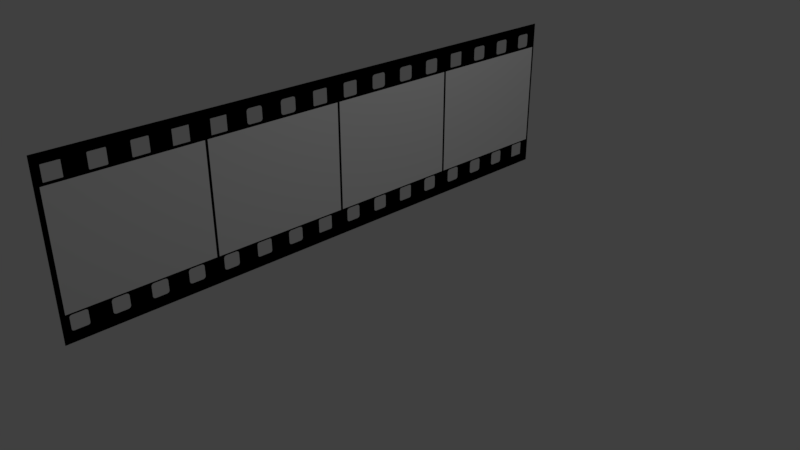 # Source: untitled.blend  (saved by Blender 2.79.7; exported with 4.5.12 LTS)
import bpy
from mathutils import Matrix  # noqa: F401  (used for matrix-valued properties, if any)

bpy.ops.wm.read_factory_settings(use_empty=True)
scene = bpy.context.scene
scene.name = 'Scene'

# ---- collections
col_collection_1 = bpy.data.collections.new('Collection 1'); scene.collection.children.link(col_collection_1)

# ---- materials (node trees are filled in below, after node groups)
mat_material_003 = bpy.data.materials.new('Material.003')
mat_material_003.alpha_threshold = 0.0
mat_material_003.use_transparent_shadow = False
mat_material_003.diffuse_color = (0.0, 0.0, 0.0, 1.0)
mat_material_003.roughness = 0.5
mat_material_003.specular_intensity = 0.0

# ---- material node trees

# ---- world
world_world = bpy.data.worlds.new('World'); scene.world = world_world
world_world.color = (0.05088, 0.05088, 0.05088)
world_world.use_sun_shadow = False
world_world.sun_shadow_jitter_overblur = 0.0

# ---- cameras
cam_camera = bpy.data.cameras.new('Camera')
cam_camera.clip_end = 100.0
cam_camera.lens = 35.0
cam_camera.sensor_width = 32.0
cam_camera.sensor_height = 18.0
cam_camera.ortho_scale = 7.314
cam_camera.dof.focus_distance = 0.0
cam_camera.dof.aperture_fstop = 128.0

# ---- lights
light_lamp = bpy.data.lights.new('Lamp', 'POINT')
light_lamp.transmission_factor = 0.0
light_lamp.cutoff_distance = 30.0
light_lamp.energy = 100.0
light_lamp.shadow_buffer_clip_start = 1.001
light_lamp.shadow_soft_size = 0.1
light_lamp.shadow_maximum_resolution = 0.006
light_lamp.use_absolute_resolution = True

# ---- meshes
me_plane_011 = bpy.data.meshes.new('Plane.011')
me_plane_011.from_pydata([(-1.0, -1.0, 0.0), (1.0, -1.0, 0.0), (-1.0, 1.0, 0.0), (1.0, 1.0, 0.0)], [], [(0, 1, 3, 2)])
me_plane_011.use_remesh_preserve_volume = False
me_plane_011.use_remesh_preserve_attributes = False
me_plane_011.use_mirror_vertex_groups = False
me_plane_011.update()
me_plane_017 = bpy.data.meshes.new('Plane.017')
me_plane_017.from_pydata([(-1.0, -1.0, 0.0), (1.0, -1.0, 0.0), (-1.0, 1.0, 0.0), (1.0, 1.0, 0.0)], [], [(0, 1, 3, 2)])
me_plane_017.use_remesh_preserve_volume = False
me_plane_017.use_remesh_preserve_attributes = False
me_plane_017.use_mirror_vertex_groups = False
me_plane_017.update()
me_plane_018 = bpy.data.meshes.new('Plane.018')
me_plane_018.from_pydata([(-1.0, -1.0, 0.0), (1.0, -1.0, 0.0), (-1.0, 1.0, 0.0), (1.0, 1.0, 0.0)], [], [(0, 1, 3, 2)])
me_plane_018.use_remesh_preserve_volume = False
me_plane_018.use_remesh_preserve_attributes = False
me_plane_018.use_mirror_vertex_groups = False
me_plane_018.update()
me_plane_019 = bpy.data.meshes.new('Plane.019')
me_plane_019.from_pydata([(-1.0, -1.0, 0.0), (1.0, -1.0, 0.0), (-1.0, 1.0, 0.0), (1.0, 1.0, 0.0)], [], [(0, 1, 3, 2)])
me_plane_019.use_remesh_preserve_volume = False
me_plane_019.use_remesh_preserve_attributes = False
me_plane_019.use_mirror_vertex_groups = False
me_plane_019.update()
me_plane_006 = bpy.data.meshes.new('Plane.006')
me_plane_006.from_pydata([(-1.0, -1.0, 0.0), (1.0, -1.0, 0.0), (-1.0, 1.0, 0.0), (1.0, 1.0, 0.0), (-0.8875, -0.9201, 3.711e-10), (-0.8882, -0.9213, 0.0), (-0.8882, -0.9718, 0.0), (-0.8875, -0.9731, 3.711e-10), (-0.8875, -0.92, -4.366e-11), (-0.8875, -0.9731, -4.366e-11), (-0.8853, -0.9194, 3.711e-10), (-0.8813, -0.9192, 0.0), (-0.8853, -0.9194, -4.366e-11), (-0.8853, -0.9737, 0.0), (-0.8853, -0.9737, 3.711e-10), (-0.8813, -0.974, 0.0), (-0.713, -0.9737, 3.711e-10), (-0.713, -0.9194, 3.711e-10), (-0.7169, -0.9192, 0.0), (-0.7169, -0.974, 0.0), (-0.7108, -0.9731, 0.0), (-0.7108, -0.92, -4.366e-11), (-0.713, -0.9194, 0.0), (-0.713, -0.9737, -4.366e-11), (-0.7108, -0.9201, 3.711e-10), (-0.71, -0.9213, 0.0), (-0.71, -0.9718, 0.0), (-0.7108, -0.9731, 3.711e-10), (-0.8882, -0.7977, 0.0), (-0.8882, -0.8451, 2.165e-08), (-0.8873, -0.7969, -2.328e-10), (-0.8873, -0.8459, -1.932e-08), (-0.8866, -0.7959, 0.0), (-0.8866, -0.8468, -3.26e-09), (-0.8787, -0.8485, -2.328e-10), (-0.8819, -0.7945, -6.985e-10), (-0.885, -0.795, 1.164e-10), (-0.885, -0.8478, 2.91e-10), (-0.8819, -0.8483, 0.0), (-0.8787, -0.7943, -2.328e-10), (-0.7196, -0.8485, -2.328e-10), (-0.722, -0.794, -1.164e-09), (-0.7196, -0.7943, -2.328e-10), (-0.722, -0.8488, -2.561e-09), (-0.8763, -0.794, 0.0), (-0.8763, -0.8488, 0.0), (-0.7164, -0.8483, 0.0), (-0.7133, -0.795, 2.91e-10), (-0.7133, -0.8478, 2.91e-10), (-0.7164, -0.7945, 0.0), (-0.7117, -0.7959, 0.0), (-0.7117, -0.8468, 0.0), (-0.71, -0.7977, -1.164e-09), (-0.71, -0.8451, -1.164e-09), (-0.711, -0.8459, -2.328e-10), (-0.711, -0.7969, -2.328e-10), (-0.8873, -0.6718, -2.561e-09), (-0.8882, -0.6725, -1.863e-08), (-0.8882, -0.7199, 1.607e-08), (-0.8865, -0.6708, -2.049e-08), (-0.8873, -0.7207, -2.282e-08), (-0.8865, -0.7217, -2.119e-08), (-0.8787, -0.7234, -4.657e-10), (-0.8787, -0.6691, -4.657e-10), (-0.885, -0.6698, 2.561e-09), (-0.885, -0.7226, 2.328e-10), (-0.8818, -0.6693, -2.794e-09), (-0.8818, -0.7231, -2.049e-08), (-0.7221, -0.7236, -4.657e-10), (-0.8762, -0.6688, 1.863e-09), (-0.7196, -0.6691, -2.328e-10), (-0.7221, -0.6688, -4.657e-10), (-0.8762, -0.7236, 1.863e-09), (-0.7196, -0.7234, -2.328e-10), (-0.7165, -0.6693, -2.328e-10), (-0.7133, -0.7226, -3.492e-10), (-0.7133, -0.6698, -3.492e-10), (-0.7117, -0.6708, -2.328e-10), (-0.7117, -0.7217, -2.328e-10), (-0.7165, -0.7231, -2.328e-10), (-0.711, -0.6718, -2.328e-10), (-0.711, -0.7207, -2.328e-10), (-0.71, -0.7199, -4.657e-10), (-0.71, -0.6725, -4.657e-10), (-0.8882, -0.5965, 6.054e-09), (-0.8876, -0.5446, 5.96e-08), (-0.8876, -0.5976, 3.341e-08), (-0.8882, -0.5456, -4.889e-09), (-0.8875, -0.5445, 1.548e-08), (-0.8875, -0.5977, -2.969e-08), (-0.882, -0.5985, -1.001e-08), (-0.8853, -0.5983, 5.832e-08), (-0.882, -0.5437, 2.095e-09), (-0.8853, -0.5439, 2.561e-09), (-0.8857, -0.5439, 1.688e-08), (-0.8857, -0.5982, 4.657e-10), (-0.713, -0.5439, 0.0), (-0.7163, -0.5985, 0.0), (-0.7163, -0.5437, 0.0), (-0.7126, -0.5982, 6.985e-10), (-0.713, -0.5983, 0.0), (-0.7126, -0.5439, -2.328e-10), (-0.7108, -0.5977, -2.328e-10), (-0.7108, -0.5445, 6.985e-10), (-0.71, -0.5965, 0.0), (-0.7107, -0.5976, 0.0), (-0.71, -0.5456, 0.0), (-0.7107, -0.5446, 0.0), (-0.8879, -0.4724, 6.985e-10), (-0.8882, -0.4718, 3.073e-08), (-0.8879, -0.4194, 1.63e-09), (-0.8882, -0.42, 1.63e-09), (-0.8875, -0.419, 2.095e-09), (-0.8875, -0.4728, -2.468e-08), (-0.8853, -0.4732, 1.63e-09), (-0.8853, -0.4186, 1.63e-09), (-0.8834, -0.4185, 1.863e-09), (-0.8864, -0.4187, 1.863e-09), (-0.8864, -0.4731, 2.095e-09), (-0.8834, -0.4733, 1.63e-09), (-0.713, -0.4732, 6.985e-10), (-0.713, -0.4186, 4.657e-10), (-0.7148, -0.4185, 6.985e-10), (-0.7148, -0.4733, 6.985e-10), (-0.7119, -0.4731, 9.313e-10), (-0.7119, -0.4187, 6.985e-10), (-0.7108, -0.419, 9.313e-10), (-0.7108, -0.4728, 6.985e-10), (-0.71, -0.42, 6.985e-10), (-0.71, -0.4718, 6.985e-10), (-0.7104, -0.4194, 6.985e-10), (-0.7104, -0.4724, 4.657e-10), (-0.8771, -0.346, 1.863e-09), (-0.71, -0.3015, 9.313e-10), (-0.7149, -0.2985, 9.313e-10), (-0.8714, -0.3466, 3.725e-09), (-0.717, -0.2967, 6.985e-10), (-0.8882, -0.3391, 3.725e-09), (-0.8834, -0.2985, 3.725e-09), (-0.7149, -0.343, 9.313e-10), (-0.8813, -0.2967, 1.63e-09), (-0.8882, -0.34, 2.794e-09), (-0.71, -0.34, 9.313e-10), (-0.8618, -0.2933, 2.794e-09), (-0.8714, -0.2948, 3.725e-09), (-0.7365, -0.3481, 9.313e-10), (-0.7269, -0.3466, 2.328e-09), (-0.8771, -0.2955, 1.863e-09), (-0.7183, -0.2959, 6.985e-10), (-0.7183, -0.3456, 6.985e-10), (-0.717, -0.3447, 6.985e-10), (-0.7212, -0.346, 6.985e-10), (-0.7212, -0.2955, 6.985e-10), (-0.8799, -0.2959, 1.863e-09), (-0.8799, -0.3456, 1.863e-09), (-0.8813, -0.3447, 1.863e-09), (-0.8834, -0.343, 3.725e-09), (-0.7269, -0.2948, 9.313e-10), (-0.8882, -0.3015, 2.794e-09), (-0.8618, -0.3481, 2.794e-09), (-0.7365, -0.2933, 1.863e-09), (-0.8618, -0.223, 3.725e-09), (-0.71, -0.1763, 1.863e-09), (-0.7365, -0.223, 9.313e-10), (-0.8618, -0.1682, 3.725e-09), (-0.8882, -0.1763, 1.211e-08), (-0.7149, -0.1733, 9.313e-10), (-0.7365, -0.1682, 1.863e-09), (-0.8882, -0.2139, 5.402e-08), (-0.8882, -0.2148, -9.313e-08), (-0.7212, -0.1703, 9.313e-10), (-0.7183, -0.2204, 6.985e-10), (-0.717, -0.2196, 9.313e-10), (-0.7183, -0.1707, 6.985e-10), (-0.7212, -0.2209, 2.328e-10), (-0.7269, -0.1697, 9.313e-10), (-0.8771, -0.1703, 6.054e-09), (-0.8799, -0.1707, -4.657e-10), (-0.8813, -0.2196, 1.863e-09), (-0.8799, -0.2204, -4.657e-10), (-0.8813, -0.1716, -9.313e-10), (-0.717, -0.1716, 2.328e-10), (-0.8771, -0.2209, -2.561e-09), (-0.7149, -0.2178, 9.313e-10), (-0.71, -0.2148, 1.863e-09), (-0.7269, -0.2215, 9.313e-10), (-0.8714, -0.2215, -4.657e-10), (-0.8714, -0.1697, 9.313e-10), (-0.8834, -0.1733, -1.863e-09), (-0.8834, -0.2178, -3.26e-09), (-0.8862, -0.09546, -1.211e-08), (-0.7115, -0.04606, 1.863e-09), (-0.71, -0.09357, 9.313e-10), (-0.8783, -0.04345, 4.424e-09), (-0.7238, -0.09782, 9.313e-10), (-0.8882, -0.09357, -9.919e-08), (-0.8744, -0.043, 9.313e-10), (-0.71, -0.04724, 9.313e-10), (-0.7115, -0.09475, 1.863e-09), (-0.7238, -0.043, 9.313e-10), (-0.8882, -0.04724, 8.382e-09), (-0.72, -0.04345, 1.863e-09), (-0.8744, -0.09782, 2.375e-08), (-0.7139, -0.04419, 1.63e-09), (-0.7139, -0.09662, 1.63e-09), (-0.8844, -0.09662, 6.985e-09), (-0.8844, -0.04419, 2.561e-09), (-0.7121, -0.09546, 1.63e-09), (-0.8806, -0.09719, 6.752e-09), (-0.8806, -0.04362, 1.164e-08), (-0.8862, -0.04535, 6.286e-09), (-0.8868, -0.04606, 1.164e-09), (-0.7177, -0.04362, 1.63e-09), (-0.7121, -0.04535, 1.63e-09), (-0.7177, -0.09719, 1.63e-09), (-0.72, -0.09736, 1.863e-09), (-0.8783, -0.09736, 3.725e-09), (-0.8868, -0.09475, -1.327e-08), (-0.7286, 0.02735, -1.397e-09), (-0.7129, 0.07877, 1.892e-10), (-0.8882, 0.03306, -1.63e-08), (-0.8697, 0.08217, -1.397e-09), (-0.8882, 0.07645, 4.657e-10), (-0.8697, 0.02735, -1.397e-09), (-0.7156, 0.08046, 9.313e-10), (-0.7156, 0.02906, 9.313e-10), (-0.8827, 0.08046, 1.397e-09), (-0.8827, 0.02906, 0.0), (-0.713, 0.03072, 8.731e-10), (-0.721, 0.02824, 8.731e-10), (-0.8853, 0.0788, 8.295e-10), (-0.8854, 0.07877, -1.513e-09), (-0.7129, 0.03075, 1.892e-10), (-0.7211, 0.02824, 1.892e-10), (-0.8772, 0.02824, -1.513e-09), (-0.8773, 0.02824, 8.731e-10), (-0.8853, 0.03072, 4.249e-09), (-0.8854, 0.03075, 1.892e-10), (-0.713, 0.0788, 8.295e-10), (-0.721, 0.08128, 8.295e-10), (-0.7211, 0.08128, 1.892e-10), (-0.8772, 0.08128, -1.513e-09), (-0.8773, 0.08128, -3.216e-09), (-0.71, 0.03306, -1.397e-09), (-0.71, 0.07645, -1.397e-09), (-0.7286, 0.08217, -1.397e-09), (-0.7269, 0.154, -3.26e-09), (-0.7212, 0.1546, -1.863e-09), (-0.7269, 0.2058, -3.26e-09), (-0.7365, 0.1525, 2.794e-09), (-0.7365, 0.2073, -2.794e-09), (-0.71, 0.1607, -2.794e-09), (-0.8714, 0.154, 2.328e-09), (-0.8618, 0.1525, 3.725e-09), (-0.717, 0.1559, -1.164e-09), (-0.8771, 0.1546, -9.313e-10), (-0.8799, 0.1551, -4.657e-10), (-0.717, 0.2039, -1.863e-09), (-0.7183, 0.2048, -9.313e-10), (-0.7183, 0.1551, -1.63e-09), (-0.8771, 0.2052, -1.164e-09), (-0.8799, 0.2048, -3.26e-09), (-0.7212, 0.2052, -9.313e-10), (-0.8813, 0.1559, -1.467e-08), (-0.8813, 0.2039, -9.313e-10), (-0.8834, 0.2022, 2.328e-09), (-0.71, 0.1992, -2.794e-09), (-0.7149, 0.2022, -3.26e-09), (-0.8714, 0.2058, 2.328e-09), (-0.8882, 0.1992, 5.588e-09), (-0.8618, 0.2073, 3.725e-09), (-0.8882, 0.1607, -4.47e-08), (-0.7149, 0.1577, -3.26e-09), (-0.8834, 0.1577, 2.328e-09), (-0.7212, 0.3304, -1.863e-09), (-0.7269, 0.2792, -3.26e-09), (-0.7365, 0.2777, -3.725e-09), (-0.8618, 0.3325, 1.863e-09), (-0.8618, 0.2777, 2.794e-09), (-0.8813, 0.2811, 5.355e-09), (-0.8834, 0.2829, 4.657e-09), (-0.71, 0.2858, -3.725e-09), (-0.7149, 0.2829, -3.26e-09), (-0.7212, 0.2798, -3.26e-09), (-0.7269, 0.331, -3.26e-09), (-0.7365, 0.3325, -3.725e-09), (-0.8714, 0.331, 2.328e-09), (-0.8714, 0.2792, 2.328e-09), (-0.8882, 0.2858, 5.588e-09), (-0.8771, 0.2798, 1.397e-09), (-0.71, 0.3244, -3.725e-09), (-0.7183, 0.2802, -2.328e-09), (-0.717, 0.2811, -1.863e-09), (-0.717, 0.3291, -2.561e-09), (-0.7183, 0.3299, -2.328e-09), (-0.8799, 0.2802, -4.657e-10), (-0.8799, 0.3299, 4.657e-09), (-0.8813, 0.3291, 3.027e-09), (-0.8771, 0.3304, 2.561e-09), (-0.8882, 0.3244, 6.519e-09), (-0.7149, 0.3273, -3.26e-09), (-0.8834, 0.3273, 6.054e-09), (-0.7143, 0.4531, -3.725e-09), (-0.7157, 0.4542, -3.027e-09), (-0.7212, 0.4559, -3.26e-09), (-0.734, 0.4028, -4.657e-09), (-0.8826, 0.4063, 6.519e-09), (-0.7157, 0.4063, -3.725e-09), (-0.71, 0.4503, -1.863e-09), (-0.734, 0.4577, -1.863e-09), (-0.7212, 0.4046, -3.26e-09), (-0.71, 0.4494, -3.725e-09), (-0.725, 0.4564, -3.725e-09), (-0.725, 0.4041, -4.889e-09), (-0.7143, 0.4074, -4.889e-09), (-0.71, 0.4102, -4.657e-09), (-0.7175, 0.4554, -3.26e-09), (-0.8808, 0.4554, 1.63e-09), (-0.8826, 0.4542, 1.397e-09), (-0.7175, 0.4051, -3.492e-09), (-0.8808, 0.4051, 2.561e-09), (-0.8771, 0.4046, 1.397e-09), (-0.8771, 0.4559, 0.0), (-0.8882, 0.4102, 2.421e-08), (-0.8733, 0.4564, 2.561e-09), (-0.8882, 0.4503, 2.608e-08), (-0.884, 0.4531, 2.561e-09), (-0.8643, 0.4577, 2.794e-09), (-0.8643, 0.4028, 2.794e-09), (-0.8733, 0.4041, 2.561e-09), (-0.884, 0.4074, 2.352e-08), (-0.7119, 0.5807, -1.397e-09), (-0.7112, 0.5798, -1.63e-09), (-0.71, 0.5789, -1.863e-09), (-0.7112, 0.531, -1.63e-09), (-0.7119, 0.5301, -1.397e-09), (-0.7135, 0.5818, -1.746e-09), (-0.7135, 0.5291, -1.746e-09), (-0.7169, 0.5823, -1.397e-09), (-0.7169, 0.5286, -1.397e-09), (-0.7197, 0.5825, -1.63e-09), (-0.7197, 0.5284, -1.63e-09), (-0.7227, 0.528, -1.863e-09), (-0.8785, 0.5284, 2.561e-09), (-0.8785, 0.5825, 1.397e-09), (-0.8814, 0.5823, 9.313e-10), (-0.8848, 0.5818, 1.746e-09), (-0.8848, 0.5291, 4.54e-09), (-0.8814, 0.5286, 2.095e-09), (-0.8864, 0.5807, 1.63e-09), (-0.8871, 0.5798, 2.095e-09), (-0.8871, 0.531, -1.63e-09), (-0.8864, 0.5301, 1.863e-09), (-0.8756, 0.5828, -1.863e-09), (-0.8882, 0.5319, -3.725e-09), (-0.8882, 0.5789, -4.657e-10), (-0.71, 0.5319, -1.863e-09), (-0.7227, 0.5828, -1.863e-09), (-0.8756, 0.528, -1.863e-09), (-0.7149, 0.7028, -4.657e-10), (-0.71, 0.6999, -3.725e-09), (-0.8813, 0.7046, -1.63e-09), (-0.717, 0.7046, -1.63e-09), (-0.8618, 0.708, -1.863e-09), (-0.8618, 0.6532, -1.863e-09), (-0.71, 0.6613, -3.725e-09), (-0.8834, 0.7028, -4.657e-10), (-0.7212, 0.7059, -1.397e-09), (-0.8714, 0.7065, -4.657e-10), (-0.8771, 0.6553, -1.863e-09), (-0.7269, 0.7065, -4.657e-10), (-0.7212, 0.6553, -1.63e-09), (-0.7365, 0.708, -3.725e-09), (-0.8882, 0.6613, -1.863e-09), (-0.7365, 0.6532, -3.725e-09), (-0.7183, 0.7054, -1.397e-09), (-0.7183, 0.6557, -1.397e-09), (-0.717, 0.6566, -1.397e-09), (-0.8799, 0.6557, -1.863e-09), (-0.8771, 0.7059, -1.63e-09), (-0.8799, 0.7054, -4.657e-10), (-0.8813, 0.6566, -1.63e-09), (-0.7149, 0.6584, -4.657e-10), (-0.7269, 0.6547, -4.657e-10), (-0.8714, 0.6547, -4.657e-10), (-0.8834, 0.6584, -4.657e-10), (-0.8882, 0.6999, -1.863e-09), (-0.7343, 0.8332, -1.863e-09), (-0.8882, 0.8257, -2.794e-09), (-0.864, 0.7783, -1.863e-09), (-0.7343, 0.7783, -1.863e-09), (-0.8882, 0.7858, -1.863e-09), (-0.7252, 0.7797, -6.985e-10), (-0.8839, 0.8285, -3.26e-09), (-0.8771, 0.7801, -1.397e-09), (-0.8731, 0.8318, -3.26e-09), (-0.71, 0.8257, -1.863e-09), (-0.7143, 0.8285, -6.985e-10), (-0.7158, 0.8297, -2.561e-09), (-0.7212, 0.7801, -3.027e-09), (-0.7176, 0.7807, -3.027e-09), (-0.7158, 0.7818, -2.561e-09), (-0.7176, 0.8308, -2.561e-09), (-0.864, 0.8332, -1.863e-09), (-0.8771, 0.8314, -1.397e-09), (-0.8807, 0.8308, -2.328e-09), (-0.8825, 0.8297, -1.397e-09), (-0.7212, 0.8314, -1.397e-09), (-0.8807, 0.7807, -2.095e-09), (-0.8825, 0.7818, -1.397e-09), (-0.8839, 0.783, -6.985e-10), (-0.7143, 0.783, -6.985e-10), (-0.8731, 0.7797, -6.985e-10), (-0.71, 0.7858, -1.863e-09), (-0.7252, 0.8318, -6.985e-10), (-0.8813, 0.9549, -9.313e-10), (-0.7212, 0.9562, -9.313e-10), (-0.7269, 0.9568, -1.863e-09), (-0.8834, 0.9531, -1.863e-09), (-0.7149, 0.9087, -1.863e-09), (-0.717, 0.9069, -1.863e-09), (-0.71, 0.9502, -2.794e-09), (-0.71, 0.9116, -2.794e-09), (-0.7212, 0.9056, -1.164e-09), (-0.7269, 0.905, -1.863e-09), (-0.7365, 0.9583, -2.794e-09), (-0.8771, 0.9056, -4.657e-10), (-0.8834, 0.9087, -4.657e-10), (-0.8882, 0.9116, 2.794e-09), (-0.8618, 0.9583, -2.794e-09), (-0.8882, 0.9502, -2.794e-09), (-0.7183, 0.9061, -9.313e-10), (-0.717, 0.9549, -6.985e-10), (-0.7183, 0.9558, -4.657e-10), (-0.8771, 0.9562, -2.328e-10), (-0.8799, 0.9558, -4.657e-10), (-0.8799, 0.9061, -9.313e-10), (-0.8813, 0.9069, -1.164e-09), (-0.8714, 0.9568, -1.863e-09), (-0.8882, 0.9126, 5.588e-09), (-0.8618, 0.9035, -1.863e-09), (-0.71, 0.9124, -1.863e-09), (-0.7365, 0.9035, -2.794e-09), (-0.8714, 0.905, -1.863e-09), (-0.7149, 0.9531, -1.863e-09), (0.858, -0.9728, -1.432e-06), (0.8575, -0.9729, -2.678e-09), (0.8666, -0.923, -1.746e-09), (0.6918, -0.9255, 5.588e-09), (0.6918, -0.9635, -2.098e-10), (0.6918, -0.941, -8.394e-11), (0.7123, -0.974, 0.0), (0.6956, -0.9226, -2.91e-09), (0.87, -0.9676, 5.588e-09), (0.6951, -0.923, -7.101e-09), (0.7028, -0.9203, -1.164e-10), (0.7028, -0.9728, 0.0), (0.78, -0.974, -1.498e-10), (0.6918, -0.9676, 3.725e-09), (0.87, -0.9374, 1.417e-10), (0.87, -0.9559, 5.312e-11), (0.87, -0.9469, 7.083e-11), (0.87, -0.9654, 0.0), (0.8661, -0.9226, 0.0), (0.87, -0.9255, -1.863e-09), (0.7123, -0.9192, -1.863e-09), (0.7042, -0.9729, -5.821e-10), (0.8494, -0.974, -7.451e-09), (0.8637, -0.9721, -9.313e-10), (0.8661, -0.9706, -1.048e-09), (0.8637, -0.9211, -9.313e-10), (0.8589, -0.9728, 2.328e-10), (0.7012, -0.9206, 0.0), (0.698, -0.9211, 6.985e-09), (0.698, -0.9721, -9.313e-10), (0.6956, -0.9706, -1.164e-10), (0.8589, -0.9203, 0.0), (0.8567, -0.9202, 7.803e-11), (0.8575, -0.9202, -1.746e-09), (0.8494, -0.9192, 1.49e-08), (0.7042, -0.9202, 5.821e-10), (0.8666, -0.9702, 1.513e-09), (0.87, -0.9275, 7.083e-11), (0.6951, -0.9702, -5.821e-10), (0.8322, -0.9192, 1.828e-10), (0.7616, -0.9192, 9.736e-11), (0.8021, -0.9192, 1.078e-10), (0.6918, 0.9546, 0.0), (0.6918, 0.9241, -3.358e-10), (0.6918, 0.9459, -6.715e-10), (0.6927, 0.9065, 0.0), (0.6918, 0.9072, 0.0), (0.6927, 0.9554, -6.985e-10), (0.6935, 0.9563, -4.657e-10), (0.6935, 0.9055, -2.328e-10), (0.7013, 0.958, -4.657e-10), (0.6983, 0.9578, 6.985e-10), (0.6951, 0.9573, -4.657e-10), (0.6951, 0.9045, -9.313e-10), (0.6983, 0.904, -2.328e-10), (0.8604, 0.958, 0.0), (0.7939, 0.9035, -3.367e-10), (0.7558, 0.9035, -5.32e-10), (0.8213, 0.9035, -1.46e-10), (0.8578, 0.9583, 0.0), (0.7039, 0.9035, -3.236e-08), (0.8578, 0.9035, 0.0), (0.8307, 0.9583, -1.844e-10), (0.7626, 0.9583, -5.173e-10), (0.8604, 0.9038, 2.328e-10), (0.7039, 0.9583, 0.0), (0.7013, 0.9038, 5.122e-09), (0.8634, 0.904, -2.328e-10), (0.7013, 0.9038, -6.508e-10), (0.8666, 0.9573, -2.328e-10), (0.8669, 0.9571, -2.9e-10), (0.8666, 0.9045, -9.313e-10), (0.8634, 0.9578, -2.328e-10), (0.8682, 0.9563, -8.149e-09), (0.8682, 0.9055, -2.328e-10), (0.87, 0.9072, 0.0), (0.87, 0.9391, -2.125e-10), (0.87, 0.9486, -2.833e-10), (0.87, 0.9298, -1.062e-10), (0.87, 0.9546, 0.0), (0.869, 0.9554, -2.328e-09), (0.869, 0.9065, 2.328e-10), (0.87, 0.7865, -9.313e-10), (0.8531, 0.8317, 1.397e-09), (0.8531, 0.7798, 1.397e-09), (0.8435, 0.7783, 1.863e-09), (0.863, 0.7818, 0.0), (0.8588, 0.7805, 1.164e-09), (0.8651, 0.7835, 4.657e-10), (0.7029, 0.7805, 0.0), (0.863, 0.8297, 4.657e-10), (0.8617, 0.8306, 2.328e-10), (0.8617, 0.7809, 2.328e-10), (0.8588, 0.831, 0.0), (0.7086, 0.7798, -9.313e-10), (0.7001, 0.7809, 4.657e-10), (0.7001, 0.8306, -1.863e-09), (0.6987, 0.8297, 0.0), (0.6918, 0.7865, -9.313e-10), (0.7029, 0.831, 0.0), (0.6987, 0.7818, 1.164e-09), (0.6918, 0.8231, -5.481e-11), (0.7182, 0.8332, -9.313e-10), (0.6966, 0.828, 4.657e-10), (0.8651, 0.828, 4.657e-10), (0.87, 0.825, -9.313e-10), (0.8435, 0.8332, 1.863e-09), (0.7086, 0.8317, -9.313e-10), (0.6918, 0.825, -9.313e-10), (0.7182, 0.7783, -9.313e-10), (0.6966, 0.7835, -9.313e-10), (0.8651, 0.7028, -9.313e-10), (0.87, 0.6613, 0.0), (0.87, 0.6999, 0.0), (0.863, 0.6566, 4.657e-10), (0.8617, 0.6557, 2.328e-10), (0.8588, 0.6553, 9.313e-10), (0.8617, 0.7054, 2.328e-10), (0.8588, 0.7059, 1.164e-09), (0.863, 0.7046, -5.588e-09), (0.8435, 0.6532, 2.794e-09), (0.7182, 0.6532, -1.863e-09), (0.7086, 0.6547, 0.0), (0.7001, 0.6557, 6.985e-10), (0.7029, 0.6553, 9.313e-10), (0.7029, 0.7059, 4.657e-10), (0.7001, 0.7054, -6.985e-10), (0.6987, 0.6566, 4.657e-10), (0.6966, 0.6584, 0.0), (0.6918, 0.6613, -1.863e-09), (0.6987, 0.7046, 9.313e-10), (0.8435, 0.708, 2.794e-09), (0.7182, 0.708, -2.794e-09), (0.7086, 0.7065, -9.313e-10), (0.6966, 0.7028, 0.0), (0.6918, 0.6999, -1.863e-09), (0.8531, 0.7065, 0.0), (0.8651, 0.6584, -9.313e-10), (0.8531, 0.6547, 0.0), (0.6918, 0.5362, 2.794e-09), (0.7182, 0.528, -4.657e-09), (0.7001, 0.5306, 0.0), (0.7029, 0.5301, 4.657e-10), (0.6987, 0.5314, 9.313e-10), (0.863, 0.5794, 9.313e-10), (0.8617, 0.5803, 2.328e-10), (0.863, 0.5314, 1.397e-09), (0.8617, 0.5306, 2.328e-10), (0.8588, 0.5807, 4.657e-10), (0.8588, 0.5301, 9.313e-10), (0.7029, 0.5807, 9.313e-10), (0.7001, 0.5803, 1.863e-09), (0.6987, 0.5794, 4.657e-10), (0.8651, 0.5332, -9.313e-10), (0.87, 0.5362, 1.863e-09), (0.87, 0.5747, 1.863e-09), (0.8651, 0.5776, 0.0), (0.8531, 0.5295, 2.794e-09), (0.8435, 0.528, 2.794e-09), (0.7086, 0.5813, 1.397e-09), (0.7182, 0.5828, -6.519e-09), (0.6918, 0.5747, 2.794e-09), (0.7086, 0.5295, 1.397e-09), (0.6966, 0.5776, 1.397e-09), (0.6966, 0.5332, 1.397e-09), (0.8531, 0.5813, 2.794e-09), (0.8435, 0.5828, 2.794e-09), (0.8651, 0.408, 1.397e-09), (0.87, 0.411, 1.863e-09), (0.6966, 0.408, 0.0), (0.6918, 0.411, -1.863e-09), (0.87, 0.4495, 1.863e-09), (0.8531, 0.4043, 2.794e-09), (0.8435, 0.4028, 2.794e-09), (0.7182, 0.4028, 9.313e-10), (0.7086, 0.4043, 0.0), (0.7029, 0.405, 4.657e-10), (0.6987, 0.4063, 1.397e-09), (0.8531, 0.4562, 2.794e-09), (0.8588, 0.4555, 4.657e-10), (0.863, 0.4542, 1.397e-09), (0.8651, 0.4525, 1.397e-09), (0.8588, 0.405, 9.313e-10), (0.863, 0.4063, 2.328e-10), (0.8617, 0.4054, 2.328e-10), (0.8617, 0.4551, 2.328e-10), (0.7001, 0.4054, 6.985e-10), (0.7029, 0.4555, 1.397e-09), (0.7001, 0.4551, 6.985e-10), (0.6987, 0.4542, 4.657e-10), (0.7182, 0.4577, -2.794e-09), (0.8435, 0.4577, 2.794e-09), (0.6918, 0.4495, -1.863e-09), (0.7086, 0.4562, 0.0), (0.6966, 0.4525, 0.0), (0.8662, 0.3291, 6.985e-10), (0.87, 0.2839, 1.863e-09), (0.6951, 0.3287, -1.746e-09), (0.87, 0.3262, 1.863e-09), (0.6918, 0.3262, -3.725e-09), (0.8666, 0.2814, 3.492e-10), (0.8662, 0.2811, 1.63e-09), (0.7121, 0.2777, -1.024e-08), (0.7121, 0.3325, 0.0), (0.704, 0.3315, 1.432e-08), (0.7028, 0.3313, -5.937e-09), (0.6955, 0.2811, -1.63e-09), (0.6951, 0.2814, -1.746e-09), (0.8666, 0.3287, 1.513e-09), (0.6918, 0.2839, -3.725e-09), (0.8638, 0.3306, 9.313e-10), (0.8638, 0.2796, 9.313e-10), (0.8589, 0.3313, 6.985e-10), (0.8589, 0.2788, 9.313e-10), (0.6979, 0.3306, -4.191e-09), (0.6955, 0.3291, -1.048e-09), (0.6979, 0.2796, -4.657e-10), (0.7028, 0.2788, -1.048e-09), (0.8577, 0.3315, 1.513e-09), (0.8496, 0.3325, 4.657e-09), (0.8496, 0.2777, 4.657e-09), (0.8577, 0.2787, 1.513e-09), (0.704, 0.2787, -1.746e-09), (0.8656, 0.2026, -5.355e-09), (0.7029, 0.1543, -3.725e-09), (0.6961, 0.2026, -3.958e-09), (0.87, 0.1998, 0.0), (0.8588, 0.2055, 1.164e-09), (0.6918, 0.16, -5.588e-09), (0.6918, 0.1998, -5.588e-09), (0.8641, 0.1559, 6.985e-10), (0.87, 0.16, 0.0), (0.8641, 0.2039, 6.985e-10), (0.8588, 0.1543, 9.313e-10), (0.8546, 0.206, 2.095e-09), (0.8455, 0.2073, 2.794e-09), (0.6961, 0.1572, -3.958e-09), (0.8656, 0.1572, -5.355e-09), (0.8623, 0.1549, 1.164e-09), (0.8623, 0.205, 1.164e-09), (0.6994, 0.1549, -3.492e-09), (0.6976, 0.1559, -3.027e-09), (0.7029, 0.2055, -2.095e-09), (0.6994, 0.205, -5.355e-09), (0.6976, 0.2039, -3.725e-09), (0.8455, 0.1525, 4.657e-09), (0.7162, 0.2073, -5.588e-09), (0.7162, 0.1525, 0.0), (0.7071, 0.206, 9.313e-10), (0.8546, 0.1539, 3.725e-09), (0.7071, 0.1539, -3.958e-09), (0.8531, 0.02885, 4.191e-09), (0.8435, 0.08217, 3.725e-09), (0.87, 0.03549, 1.863e-09), (0.8651, 0.03253, -9.313e-10), (0.8588, 0.02948, 1.397e-09), (0.7029, 0.02948, -4.889e-09), (0.7182, 0.08217, -3.725e-09), (0.7086, 0.08067, 2.794e-09), (0.7182, 0.02735, -2.794e-09), (0.6918, 0.03549, -6.519e-09), (0.7086, 0.02885, -6.519e-09), (0.6918, 0.07403, -6.519e-09), (0.8588, 0.08004, 9.313e-10), (0.7029, 0.08004, -4.889e-09), (0.8435, 0.02735, 3.725e-09), (0.8531, 0.08067, 4.191e-09), (0.8617, 0.07961, 6.985e-10), (0.863, 0.07875, 3.027e-09), (0.7001, 0.07961, -7.451e-09), (0.6987, 0.03077, -4.424e-09), (0.7001, 0.0299, -5.122e-09), (0.8617, 0.0299, 6.985e-10), (0.6987, 0.07875, -5.355e-09), (0.863, 0.03077, 4.657e-10), (0.87, 0.07403, 1.863e-09), (0.8651, 0.07699, -9.313e-10), (0.6966, 0.03253, -6.519e-09), (0.6966, 0.07699, -6.519e-09), (0.8677, -0.04624, 2.212e-09), (0.7082, -0.09782, -6.054e-09), (0.7082, -0.043, 7.683e-08), (0.87, -0.04805, 1.863e-09), (0.8535, -0.09782, 2.328e-09), (0.7023, -0.04369, -6.869e-09), (0.87, -0.09276, 1.863e-09), (0.6918, -0.09276, -6.054e-09), (0.6966, -0.04448, -6.752e-09), (0.8651, -0.04448, 1.63e-09), (0.6966, -0.09634, -4.424e-09), (0.8677, -0.09457, 8.149e-10), (0.8674, -0.0949, 1.048e-09), (0.8651, -0.09634, 0.0), (0.6943, -0.0949, -5.588e-09), (0.694, -0.09457, -6.054e-09), (0.8605, -0.04377, 9.313e-10), (0.8594, -0.04369, 0.0), (0.8594, -0.09712, 1.513e-09), (0.7012, -0.09704, -5.588e-09), (0.6943, -0.04591, -5.937e-09), (0.8674, -0.04591, 1.164e-09), (0.8605, -0.09704, 8.149e-10), (0.7012, -0.04377, -6.054e-09), (0.694, -0.04624, -6.869e-09), (0.7023, -0.09712, -6.054e-09), (0.8535, -0.043, 2.328e-09), (0.6918, -0.04805, -6.054e-09), (0.8651, -0.1733, 0.0), (0.87, -0.1763, -1.863e-09), (0.863, -0.1716, 4.657e-10), (0.8617, -0.2204, 6.985e-10), (0.863, -0.2196, 4.657e-10), (0.8617, -0.1707, 9.313e-10), (0.8588, -0.2209, 4.657e-10), (0.8588, -0.1703, 9.313e-10), (0.8531, -0.1697, 2.794e-09), (0.8531, -0.2215, 2.794e-09), (0.8435, -0.1682, 2.794e-09), (0.7182, -0.223, -3.725e-09), (0.7086, -0.2215, -5.588e-09), (0.7029, -0.1703, -5.588e-09), (0.7001, -0.1707, -6.054e-09), (0.7001, -0.2204, -4.424e-09), (0.7029, -0.2209, -4.424e-09), (0.6966, -0.2178, -5.588e-09), (0.6987, -0.2196, -4.424e-09), (0.6987, -0.1716, -5.588e-09), (0.6966, -0.1733, -5.588e-09), (0.6918, -0.2148, -6.519e-09), (0.7086, -0.1697, -6.519e-09), (0.7182, -0.1682, -6.519e-09), (0.8435, -0.223, 2.794e-09), (0.87, -0.2148, -1.863e-09), (0.6918, -0.1763, -6.519e-09), (0.8651, -0.2178, 0.0), (0.8661, -0.3447, -1.048e-09), (0.8589, -0.347, 4.657e-10), (0.8576, -0.2944, 2.328e-09), (0.8495, -0.2933, 1.863e-09), (0.6918, -0.3418, -7.451e-09), (0.6951, -0.2971, -5.355e-09), (0.87, -0.3418, -3.725e-09), (0.6956, -0.2967, -5.588e-09), (0.8666, -0.2971, -3.143e-09), (0.8661, -0.2967, -5.821e-10), (0.8589, -0.2945, 4.657e-10), (0.8576, -0.3471, 2.328e-09), (0.8495, -0.3481, 1.863e-09), (0.7041, -0.3471, -5.355e-09), (0.87, -0.2996, -3.725e-09), (0.8666, -0.3443, -3.143e-09), (0.6956, -0.3447, -5.122e-09), (0.698, -0.3462, -6.054e-09), (0.698, -0.2952, -4.657e-09), (0.8637, -0.2952, 9.313e-10), (0.7028, -0.347, -6.054e-09), (0.8637, -0.3462, 4.657e-10), (0.7028, -0.2945, -5.704e-09), (0.7123, -0.3481, -7.451e-09), (0.6918, -0.2996, -7.451e-09), (0.7123, -0.2933, -5.588e-09), (0.7041, -0.2944, -5.355e-09), (0.6951, -0.3443, -5.355e-09), (0.7182, -0.4733, -4.657e-09), (0.7086, -0.4718, -5.588e-09), (0.6987, -0.4219, -5.588e-09), (0.8651, -0.4681, 0.0), (0.6987, -0.4699, -6.054e-09), (0.6966, -0.4681, -5.588e-09), (0.863, -0.4699, 2.328e-10), (0.8588, -0.4206, 4.657e-10), (0.8531, -0.42, 4.191e-09), (0.7182, -0.4185, -3.725e-09), (0.6966, -0.4237, -6.519e-09), (0.6918, -0.4266, -6.519e-09), (0.8531, -0.4718, 4.191e-09), (0.7029, -0.4712, -5.588e-09), (0.87, -0.4266, -3.725e-09), (0.6918, -0.4652, -4.657e-09), (0.863, -0.4219, 9.313e-10), (0.8617, -0.421, 0.0), (0.8435, -0.4733, 2.794e-09), (0.7086, -0.42, -6.519e-09), (0.7029, -0.4206, -7.218e-09), (0.7001, -0.4708, -5.355e-09), (0.7001, -0.421, -6.054e-09), (0.8617, -0.4708, 0.0), (0.8588, -0.4712, 1.397e-09), (0.8435, -0.4185, 2.794e-09), (0.87, -0.4652, -3.725e-09), (0.8651, -0.4237, 0.0), (0.8651, -0.5488, -9.313e-10), (0.87, -0.5518, -3.725e-09), (0.863, -0.5471, -2.627e-06), (0.8617, -0.5462, 0.0), (0.8588, -0.5458, 2.53e-06), (0.863, -0.5951, 2.328e-10), (0.8617, -0.5959, 0.0), (0.8588, -0.5963, 4.277e-06), (0.8531, -0.5452, 2.794e-09), (0.8531, -0.597, 2.794e-09), (0.8435, -0.5437, 3.725e-09), (0.7086, -0.597, -4.191e-09), (0.7029, -0.5458, -4.424e-09), (0.7001, -0.5462, -3.492e-09), (0.6987, -0.5951, -3.725e-09), (0.7001, -0.5959, -2.561e-09), (0.7029, -0.5963, -2.561e-09), (0.6987, -0.5471, -3.26e-09), (0.6918, -0.5903, -1.863e-09), (0.6966, -0.5933, -9.313e-10), (0.7086, -0.5452, -2.328e-09), (0.7182, -0.5985, -3.725e-09), (0.87, -0.5903, -3.725e-09), (0.8435, -0.5985, 2.794e-09), (0.8651, -0.5933, -9.313e-10), (0.7182, -0.5437, -2.794e-09), (0.6918, -0.5518, -2.794e-09), (0.6966, -0.5488, -2.328e-09), (0.844, -0.7236, 3.725e-09), (0.6984, -0.7202, -1.164e-09), (0.7177, -0.7236, -6.519e-09), (0.7177, -0.6688, -6.519e-09), (0.87, -0.7157, -1.863e-09), (0.8588, -0.7216, 7.238e-06), (0.8535, -0.7222, 1.397e-09), (0.6965, -0.7186, 0.0), (0.8588, -0.6709, 5.532e-06), (0.8535, -0.6703, 1.397e-09), (0.8633, -0.6722, 0.0), (0.8618, -0.6713, -4.657e-10), (0.8618, -0.7211, -4.657e-10), (0.6999, -0.7211, 0.0), (0.7029, -0.7216, -2.328e-10), (0.7029, -0.6709, -1.63e-09), (0.6999, -0.6713, 6.985e-10), (0.6984, -0.6722, -9.313e-10), (0.6918, -0.7157, -6.519e-09), (0.8633, -0.7202, 1.941e-06), (0.6965, -0.6739, 0.0), (0.6918, -0.7148, -5.588e-09), (0.8652, -0.6739, 0.0), (0.87, -0.6768, -1.863e-09), (0.7082, -0.6703, -9.313e-10), (0.6918, -0.6768, -6.519e-09), (0.7082, -0.7222, 0.0), (0.8652, -0.7186, 0.0), (0.844, -0.6688, 4.657e-09), (0.7182, -0.8488, 1.024e-08), (0.8651, -0.7992, 9.793e-07), (0.7029, -0.7961, 0.0), (0.7086, -0.7955, -4.191e-09), (0.87, -0.8021, 0.0), (0.6966, -0.7992, -4.191e-09), (0.863, -0.7974, -6.985e-10), (0.7286, -0.8488, 1.478e-10), (0.7182, -0.794, -1.024e-08), (0.8435, -0.8488, 0.0), (0.6918, -0.8021, -6.519e-09), (0.6918, -0.8283, 1.679e-10), (0.8531, -0.8473, 2.794e-09), (0.87, -0.8407, 0.0), (0.6918, -0.8407, 0.0), (0.8617, -0.7965, 2.328e-10), (0.863, -0.8454, -2.328e-10), (0.8617, -0.8463, 2.328e-10), (0.8588, -0.7961, 1.108e-05), (0.7001, -0.8463, 2.328e-10), (0.7029, -0.8467, 0.0), (0.7001, -0.7965, 3.26e-09), (0.6987, -0.7974, -2.561e-09), (0.6987, -0.8454, 4.657e-10), (0.8588, -0.8467, 1.282e-05), (0.7086, -0.8473, 2.794e-09), (0.6966, -0.8436, 4.657e-10), (0.8435, -0.794, 3.725e-09), (0.8531, -0.7955, 2.794e-09), (0.8651, -0.8436, 7.33e-07)], [], [(0, 1, 25, 26, 27, 20, 23, 16, 19, 15, 14, 13, 9, 7, 6), (6, 5, 4, 8, 12, 10, 11, 18, 17, 22, 21, 24, 25, 1, 457, 451, 466, 456, 474, 475, 483, 458, 449, 52, 53, 54, 51, 48, 46, 40, 43, 45, 34, 38, 37, 33, 31, 29, 0), (0, 29, 28, 30, 32, 36, 35, 39, 44, 41, 42, 49, 47, 50, 55, 52, 449, 450, 83, 82, 81, 78, 75, 79, 73, 68, 72, 62, 67, 65, 61, 60, 58), (58, 57, 56, 59, 64, 66, 63, 69, 71, 70, 74, 76, 77, 80, 83, 450, 448, 454, 452, 473, 472, 106, 104, 105, 102, 99, 100, 97, 90, 91, 95, 89, 86, 84, 0), (0, 84, 87, 85, 88, 94, 93, 92, 98, 96, 101, 103, 107, 106, 472, 455, 480, 465, 485, 128, 129, 131, 127, 124, 120, 123, 119, 114, 118, 113, 108, 109), (111, 110, 112, 117, 115, 116, 122, 121, 125, 126, 130, 128, 485, 486, 133, 142, 139, 150, 149, 151, 146, 145, 159, 135, 132, 154, 155, 156, 141, 137, 0, 109), (0, 137, 158, 138, 140, 153, 147, 144, 143, 160, 157, 152, 148, 136, 134, 133, 486, 484, 162, 184, 183, 172, 171, 174, 185, 163, 161, 186, 182, 179, 178, 189, 169, 168), (168, 165, 188, 180, 177, 176, 187, 164, 167, 175, 170, 173, 181, 166, 162, 484, 479, 477, 900, 893, 918, 913, 912, 916, 919, 907, 904, 197, 192, 198, 207, 204, 214, 215, 194, 202, 216, 208, 205, 190, 217, 195, 0), (0, 195, 200, 211, 210, 206, 209, 193, 196, 199, 201, 212, 203, 213, 191, 197, 731, 751, 748, 744, 732, 747, 729, 726, 750, 741, 740, 733, 745, 724, 727, 1, 3, 720, 698, 699, 719, 717, 700, 696, 710, 704, 706, 701, 716, 715, 722, 705, 243, 232, 228, 225, 229, 233, 218, 223, 234, 235, 227, 236, 237, 220, 2), (2, 220, 222, 231, 230, 226, 242, 241, 221, 245, 240, 239, 224, 238, 219, 244, 503, 501, 266, 251, 272, 254, 259, 247, 246, 249, 253, 252, 255, 256, 263, 273, 271), (271, 269, 265, 264, 261, 260, 268, 270, 250, 248, 262, 258, 257, 267, 266, 501, 502, 290, 281, 282, 292, 291, 283, 275, 276, 278, 287, 289, 295, 279, 280, 288, 2), (2, 288, 299, 301, 297, 296, 298, 286, 277, 285, 284, 274, 294, 293, 300, 290, 502, 505, 511, 513, 311, 315, 314, 307, 319, 310, 313, 305, 328, 329, 321, 320, 306, 330, 323), (323, 325, 326, 318, 317, 322, 324, 327, 309, 312, 304, 316, 303, 302, 308, 311, 513, 499, 498, 494, 490, 491, 488, 333, 356, 334, 335, 337, 339, 341, 342, 358, 343, 348, 347, 352, 351, 354, 2), (2, 354, 355, 350, 349, 346, 345, 344, 353, 357, 340, 338, 336, 331, 332, 333, 488, 489, 360, 365, 382, 377, 376, 371, 383, 374, 364, 384, 369, 378, 381, 385, 373), (373, 386, 366, 361, 380, 379, 368, 363, 372, 370, 367, 375, 362, 359, 360, 489, 487, 492, 493, 497, 496, 495, 510, 508, 3, 396, 413, 411, 401, 400, 399, 392, 390, 389, 412, 394, 408, 409, 410, 391, 2), (2, 391, 388, 393, 406, 405, 404, 395, 403, 387, 414, 407, 402, 398, 397, 396, 3, 441, 422, 419, 420, 431, 423, 424, 442, 440, 443, 426, 436, 437, 427, 428, 439), (439, 430, 418, 415, 435, 434, 438, 429, 425, 417, 416, 433, 432, 444, 421, 441, 3, 2), (462, 453, 481, 469, 468, 471, 445, 1), (482, 459, 1), (461, 460, 1), (459, 461, 1), (445, 446, 467, 457, 1), (460, 462, 1), (508, 507, 3), (522, 521, 3), (521, 523, 3), (515, 518, 525, 524, 522, 3), (507, 504, 500, 517, 514, 515, 3), (244, 546, 553, 548, 542, 541, 544, 552, 547, 551, 528, 538, 536, 535, 549, 550, 3, 523, 520, 526, 519, 516, 512, 509, 506, 503), (244, 574, 580, 579, 575, 571, 570, 578, 577, 576, 581, 563, 562, 564, 556, 558, 3, 550, 527, 533, 531, 537, 532, 529, 530, 554, 539, 534, 540, 545, 555, 543, 546), (244, 584, 606, 608, 597, 596, 595, 604, 605, 611, 610, 593, 590, 589, 601, 600, 3, 558, 557, 582, 559, 560, 561, 583, 565, 566, 567, 569, 568, 572, 573, 574), (244, 615, 637, 639, 634, 633, 632, 638, 635, 636, 623, 624, 630, 625, 626, 616, 3, 600, 599, 598, 591, 592, 594, 602, 603, 585, 607, 587, 586, 588, 609, 584), (244, 654, 644, 642, 660, 659, 650, 649, 648, 664, 663, 657, 655, 640, 653, 643, 3, 616, 613, 612, 628, 629, 627, 617, 618, 619, 620, 621, 631, 622, 614, 615), (244, 673, 674, 670, 689, 688, 687, 693, 691, 680, 679, 672, 684, 677, 668, 671, 3, 643, 641, 645, 646, 656, 658, 666, 665, 647, 667, 662, 661, 651, 652, 654), (243, 705, 707, 723, 718, 714, 709, 703, 702, 697, 711, 708, 712, 713, 721, 720, 3, 671, 676, 682, 675, 683, 678, 694, 690, 692, 695, 669, 685, 686, 681, 673, 244), (1, 727, 730, 735, 736, 737, 746, 742, 728, 725, 749, 743, 734, 738, 739, 731, 197, 773, 778, 772, 771, 766, 765, 774, 775, 762, 760, 759, 757, 754, 752, 753), (753, 777, 779, 756, 755, 758, 761, 776, 763, 764, 768, 767, 770, 769, 773, 197, 784, 804, 785, 787, 798, 802, 806, 805, 783, 782, 790, 799, 789, 788, 794, 1), (1, 794, 786, 795, 780, 801, 781, 791, 792, 803, 793, 800, 797, 796, 807, 784, 197, 823, 819, 818, 810, 830, 828, 827, 817, 833, 816, 815, 825, 824, 835, 822), (822, 834, 811, 814, 831, 832, 820, 826, 808, 809, 821, 829, 812, 813, 823, 197, 854, 862, 863, 853, 849, 848, 856, 861, 846, 844, 840, 839, 838, 836, 837, 1), (1, 837, 858, 860, 841, 842, 843, 845, 859, 857, 847, 852, 851, 850, 855, 854, 197, 885, 889, 884, 881, 880, 879, 888, 867, 892, 873, 872, 875, 874, 886, 887), (868, 891, 883, 876, 869, 870, 864, 866, 890, 878, 877, 865, 871, 882, 885, 197, 904, 903, 898, 915, 914, 895, 896, 901, 920, 921, 911, 908, 899, 894, 897, 906, 922, 909, 910, 917, 905, 902, 900, 477, 478, 476, 470, 463, 447, 464, 482, 1, 887)])
me_plane_006.materials.append(mat_material_003)
me_plane_006.use_remesh_preserve_volume = False
me_plane_006.use_remesh_preserve_attributes = False
me_plane_006.use_mirror_vertex_groups = False
me_plane_006.update()

# ---- objects
ob_lamp = bpy.data.objects.new('Lamp', light_lamp)
ob_camera = bpy.data.objects.new('Camera', cam_camera)
ob_plane_003 = bpy.data.objects.new('Plane.003', me_plane_011)
ob_plane_002 = bpy.data.objects.new('Plane.002', me_plane_017)
ob_plane_004 = bpy.data.objects.new('Plane.004', me_plane_018)
ob_plane_005 = bpy.data.objects.new('Plane.005', me_plane_019)
ob_plane = bpy.data.objects.new('Plane', me_plane_006)

# ---- transforms, parenting, visibility, modifiers, constraints
ob_lamp.location = (4.076, 1.005, 5.904)
ob_lamp.rotation_euler = (0.6503, 0.05522, 1.866)
ob_lamp.lock_rotations_4d = False
ob_lamp.empty_display_type = 'ARROWS'
ob_lamp.color = (0.0, 0.0, 0.0, 0.0)
ob_lamp.lineart.crease_threshold = 0.0
ob_camera.location = (7.481, -6.508, 5.344)
ob_camera.rotation_euler = (1.109, 0.0, 0.8149)
ob_camera.lock_rotations_4d = False
ob_camera.empty_display_type = 'ARROWS'
ob_camera.color = (0.0, 0.0, 0.0, 0.0)
ob_camera.display_type = 'WIRE'
ob_camera.lineart.crease_threshold = 0.0
ob_plane_003.location = (0.07223, -3.094, 1.489)
ob_plane_003.rotation_euler = (-0.0, 1.571, 0.0)
ob_plane_003.scale = (0.675, 0.855, 0.9)
ob_plane_003.lineart.crease_threshold = 0.0
ob_plane_002.location = (0.07223, -1.354, 1.489)
ob_plane_002.rotation_euler = (-0.0, 1.571, 0.0)
ob_plane_002.scale = (0.675, 0.855, 0.9)
ob_plane_002.lineart.crease_threshold = 0.0
ob_plane_004.location = (0.07223, 0.3857, 1.489)
ob_plane_004.rotation_euler = (-0.0, 1.571, 0.0)
ob_plane_004.scale = (0.675, 0.855, 0.9)
ob_plane_004.lineart.crease_threshold = 0.0
ob_plane_005.location = (0.07223, 2.126, 1.489)
ob_plane_005.rotation_euler = (-0.0, 1.571, 0.0)
ob_plane_005.scale = (0.675, 0.855, 0.9)
ob_plane_005.lineart.crease_threshold = 0.0
ob_plane.location = (0.05536, -0.4838, 1.478)
ob_plane.rotation_euler = (-0.0, 1.571, 0.0)
ob_plane.scale = (1.0, 3.515, 1.0)
ob_plane.lineart.crease_threshold = 0.0

# ---- collection membership
col_collection_1.objects.link(ob_lamp)
col_collection_1.objects.link(ob_camera)
col_collection_1.objects.link(ob_plane_003)
col_collection_1.objects.link(ob_plane_002)
col_collection_1.objects.link(ob_plane_004)
col_collection_1.objects.link(ob_plane_005)
col_collection_1.objects.link(ob_plane)

# ---- scene / render settings (as saved in the file)
scene.camera = ob_camera
scene.frame_start = 1; scene.frame_end = 250; scene.frame_set(1)
scene.render.engine = 'BLENDER_EEVEE_NEXT'
scene.render.resolution_percentage = 50
scene.render.dither_intensity = 0.0
scene.cycles.use_denoising = False
scene.cycles.samples = 128
scene.cycles.sampling_pattern = 'TABULATED_SOBOL'
scene.cycles.use_adaptive_sampling = False
scene.cycles.use_light_tree = False
scene.view_settings.view_transform = 'Standard'
bpy.context.view_layer.update()
